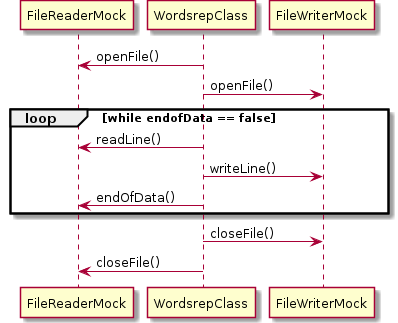

The diagram above was rendered by PlantUML. Its source (embedded in the PNG):
@startuml

participant FileReaderMock
participant WordsrepClass
participant FileWriterMock

WordsrepClass -> FileReaderMock : openFile()
WordsrepClass -> FileWriterMock : openFile()

loop while endofData == false
  WordsrepClass -> FileReaderMock : readLine()
  WordsrepClass -> FileWriterMock : writeLine()
  WordsrepClass -> FileReaderMock : endOfData()
end

WordsrepClass -> FileWriterMock : closeFile()
WordsrepClass -> FileReaderMock : closeFile()
@enduml